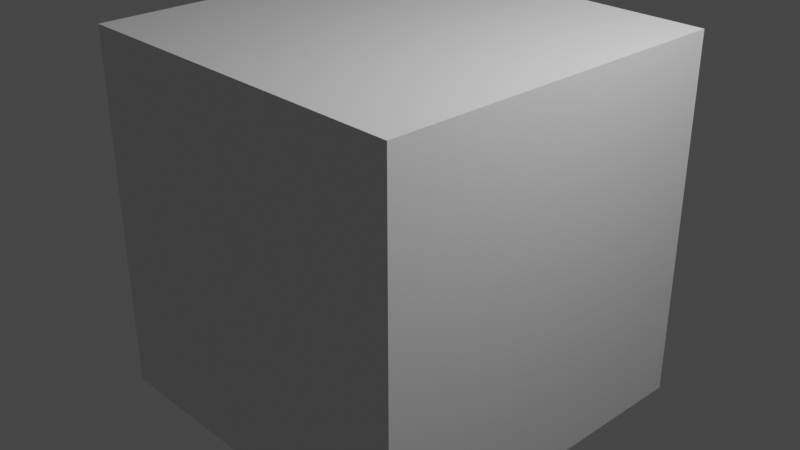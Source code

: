 # Source: cube.blend  (saved by Blender 4.0.36; exported with 4.5.12 LTS)
import bpy
from mathutils import Matrix  # noqa: F401  (used for matrix-valued properties, if any)

bpy.ops.wm.read_factory_settings(use_empty=True)
scene = bpy.context.scene
scene.name = 'Scene'

# ---- collections
col_collection = bpy.data.collections.new('Collection'); scene.collection.children.link(col_collection)

# ---- materials (node trees are filled in below, after node groups)
mat_material = bpy.data.materials.new('Material')
mat_material.alpha_threshold = 0.0
mat_material.use_transparent_shadow = False
mat_material.line_color = (0.0, 0.0, 0.0, 1.0)

# ---- node groups
ng_geometry_nodes = bpy.data.node_groups.new('Geometry Nodes', 'GeometryNodeTree')
_s = ng_geometry_nodes.interface.new_socket(name='Geometry', in_out='OUTPUT', socket_type='NodeSocketGeometry')
_s = ng_geometry_nodes.interface.new_socket(name='Geometry', in_out='INPUT', socket_type='NodeSocketGeometry')
ng_geometry_nodes.is_modifier = True
_N = ng_geometry_nodes.nodes; _L = ng_geometry_nodes.links
n0 = _N.new('NodeGroupOutput'); n0.name = 'Group Output'; n0.location = (200, 0)
n1 = _N.new('NodeGroupInput'); n1.name = 'Group Input'; n1.location = (-538, 73)
n2 = _N.new('GeometryNodeSetPosition'); n2.name = 'Set Position'; n2.location = (-50, 84)
n3 = _N.new('GeometryNodeInputPosition'); n3.name = 'Position'; n3.location = (-491, -50)
n4 = _N.new('ShaderNodeVectorMath'); n4.name = 'Vector Math'; n4.location = (-271, -10)
n4.operation = 'SCALE'
n4.inputs[3].default_value = 2.0
_L.new(n2.outputs[0], n0.inputs[0])
_L.new(n1.outputs[0], n2.inputs[0])
_L.new(n3.outputs[0], n4.inputs[0])
_L.new(n4.outputs[0], n2.inputs[2])
n0.is_active_output = True

# ---- material node trees
mat_material.use_nodes = True; mat_material.node_tree.nodes.clear()
_N = mat_material.node_tree.nodes; _L = mat_material.node_tree.links
n0 = _N.new('ShaderNodeOutputMaterial'); n0.name = 'Material Output'; n0.location = (300, 300)
n1 = _N.new('ShaderNodeBsdfPrincipled'); n1.name = 'Principled BSDF'; n1.location = (10, 300)
n1.distribution = 'GGX'
n1.subsurface_method = 'BURLEY'
n1.inputs[2].default_value = 0.4
n1.inputs[3].default_value = 1.45
n1.inputs[27].default_value = (0.0, 0.0, 0.0, 1.0)
n1.inputs[28].default_value = 1.0
_L.new(n1.outputs[0], n0.inputs[0])
n0.is_active_output = True

# ---- world
world_world = bpy.data.worlds.new('World'); scene.world = world_world
world_world.use_nodes = True; world_world.node_tree.nodes.clear()
_N = world_world.node_tree.nodes; _L = world_world.node_tree.links
n0 = _N.new('ShaderNodeOutputWorld'); n0.name = 'World Output'; n0.location = (300, 300)
n1 = _N.new('ShaderNodeBackground'); n1.name = 'Background'; n1.location = (10, 300)
n1.inputs[0].default_value = (0.05088, 0.05088, 0.05088, 1.0)
_L.new(n1.outputs[0], n0.inputs[0])
n0.is_active_output = True
world_world.color = (0.05088, 0.05088, 0.05088)
world_world.use_sun_shadow = False
world_world.sun_shadow_jitter_overblur = 0.0

# ---- cameras
cam_camera = bpy.data.cameras.new('Camera')
cam_camera.clip_end = 100.0
cam_camera.ortho_scale = 7.314

# ---- lights
light_light = bpy.data.lights.new('Light', 'POINT')
light_light.transmission_factor = 0.0
light_light.use_soft_falloff = False
light_light.energy = 1000.0
light_light.shadow_soft_size = 0.1
light_light.shadow_maximum_resolution = 0.006
light_light.use_absolute_resolution = True

# ---- meshes
me_cube = bpy.data.meshes.new('Cube')
me_cube.from_pydata([(1.0, 1.0, 1.0), (1.0, 1.0, -1.0), (1.0, -1.0, 1.0), (1.0, -1.0, -1.0), (-1.0, 1.0, 1.0), (-1.0, 1.0, -1.0), (-1.0, -1.0, 1.0), (-1.0, -1.0, -1.0)], [], [(0, 4, 6, 2), (3, 2, 6, 7), (7, 6, 4, 5), (5, 1, 3, 7), (1, 0, 2, 3), (5, 4, 0, 1)])
_uv = me_cube.uv_layers.new(name='UVMap')
_uv.uv.foreach_set('vector', [0.625, 0.5, 0.875, 0.5, 0.875, 0.75, 0.625, 0.75, 0.375, 0.75, 0.625, 0.75, 0.625, 1.0, 0.375, 1.0, 0.375, 0.0, 0.625, 0.0, 0.625, 0.25, 0.375, 0.25, 0.125, 0.5, 0.375, 0.5, 0.375, 0.75, 0.125, 0.75, 0.375, 0.5, 0.625, 0.5, 0.625, 0.75, 0.375, 0.75, 0.375, 0.25, 0.625, 0.25, 0.625, 0.5, 0.375, 0.5])
me_cube.materials.append(mat_material)
me_cube.use_remesh_preserve_volume = False
me_cube.use_remesh_preserve_attributes = False
me_cube.use_mirror_vertex_groups = False
me_cube.update()

# ---- objects
ob_cube = bpy.data.objects.new('Cube', me_cube)
ob_light = bpy.data.objects.new('Light', light_light)
ob_camera = bpy.data.objects.new('Camera', cam_camera)

# ---- transforms, parenting, visibility, modifiers, constraints
ob_cube.location = (0.0, 0.0, 0.0)
ob_cube.lock_rotations_4d = False
ob_cube.empty_display_type = 'ARROWS'
ob_cube.lineart.crease_threshold = 0.0
_m = ob_cube.modifiers.new('GeometryNodes', 'NODES')
_m.node_group = ng_geometry_nodes
ob_light.location = (4.076, 1.005, 5.904)
ob_light.rotation_euler = (0.6503, 0.05522, 1.866)
ob_light.lock_rotations_4d = False
ob_light.empty_display_type = 'ARROWS'
ob_light.color = (0.0, 0.0, 0.0, 0.0)
ob_light.lineart.crease_threshold = 0.0
ob_camera.location = (7.359, -6.926, 4.958)
ob_camera.rotation_euler = (1.109, 0.0, 0.8149)
ob_camera.lock_rotations_4d = False
ob_camera.empty_display_type = 'ARROWS'
ob_camera.color = (0.0, 0.0, 0.0, 0.0)
ob_camera.display_type = 'WIRE'
ob_camera.lineart.crease_threshold = 0.0

# ---- collection membership
col_collection.objects.link(ob_cube)
col_collection.objects.link(ob_light)
col_collection.objects.link(ob_camera)

# ---- scene / render settings (as saved in the file)
scene.camera = ob_camera
scene.frame_start = 1; scene.frame_end = 250; scene.frame_set(0)
scene.render.engine = 'BLENDER_EEVEE_NEXT'
scene.cycles.use_denoising = False
scene.cycles.samples = 128
scene.cycles.sampling_pattern = 'TABULATED_SOBOL'
scene.cycles.use_adaptive_sampling = False
scene.cycles.use_light_tree = False
scene.view_settings.view_transform = 'Filmic'
bpy.context.view_layer.update()
